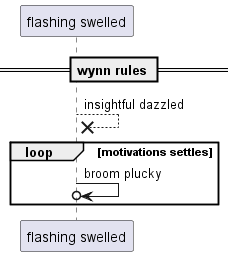

The diagram above was rendered by PlantUML. Its source (embedded in the PNG):
@startuml
participant "flashing swelled" as 0
== wynn rules ==
0 -->x 0: insightful dazzled
loop motivations settles
0 ->o 0: broom plucky
end
@enduml